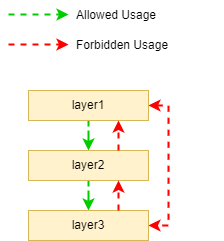

The diagram above was exported from draw.io. Its source (the exported page's mxGraphModel, read from the mxfile embedded in the PNG):
<mxGraphModel dx="2586" dy="946" grid="1" gridSize="10" guides="1" tooltips="1" connect="1" arrows="1" fold="1" page="1" pageScale="1" pageWidth="827" pageHeight="1169" math="0" shadow="0">
  <root>
    <mxCell id="0" />
    <mxCell id="1" parent="0" />
    <mxCell id="OW-me-8C6EzokwnecTvY-6" style="edgeStyle=orthogonalEdgeStyle;rounded=0;orthogonalLoop=1;jettySize=auto;html=1;entryX=0.5;entryY=0;entryDx=0;entryDy=0;dashed=1;strokeColor=#00CC00;strokeWidth=2;" edge="1" parent="1" source="OW-me-8C6EzokwnecTvY-1" target="OW-me-8C6EzokwnecTvY-4">
      <mxGeometry relative="1" as="geometry" />
    </mxCell>
    <mxCell id="OW-me-8C6EzokwnecTvY-8" style="edgeStyle=orthogonalEdgeStyle;rounded=0;orthogonalLoop=1;jettySize=auto;html=1;entryX=1;entryY=0.5;entryDx=0;entryDy=0;dashed=1;strokeColor=#FF0000;strokeWidth=2;startArrow=classic;startFill=1;" edge="1" parent="1" source="OW-me-8C6EzokwnecTvY-1" target="OW-me-8C6EzokwnecTvY-5">
      <mxGeometry relative="1" as="geometry">
        <Array as="points">
          <mxPoint x="220" y="255" />
          <mxPoint x="220" y="375" />
        </Array>
      </mxGeometry>
    </mxCell>
    <mxCell id="OW-me-8C6EzokwnecTvY-1" value="layer1" style="rounded=0;whiteSpace=wrap;html=1;fillColor=#fff2cc;strokeColor=#d6b656;" vertex="1" parent="1">
      <mxGeometry x="80" y="240" width="120" height="30" as="geometry" />
    </mxCell>
    <mxCell id="OW-me-8C6EzokwnecTvY-7" style="edgeStyle=orthogonalEdgeStyle;rounded=0;orthogonalLoop=1;jettySize=auto;html=1;dashed=1;strokeColor=#00CC00;align=center;verticalAlign=middle;fontFamily=Helvetica;fontSize=11;fontColor=default;labelBackgroundColor=default;endArrow=classic;strokeWidth=2;" edge="1" parent="1" source="OW-me-8C6EzokwnecTvY-4" target="OW-me-8C6EzokwnecTvY-5">
      <mxGeometry relative="1" as="geometry" />
    </mxCell>
    <mxCell id="OW-me-8C6EzokwnecTvY-4" value="layer2" style="rounded=0;whiteSpace=wrap;html=1;fillColor=#fff2cc;strokeColor=#d6b656;" vertex="1" parent="1">
      <mxGeometry x="80" y="300" width="120" height="30" as="geometry" />
    </mxCell>
    <mxCell id="OW-me-8C6EzokwnecTvY-5" value="layer3" style="rounded=0;whiteSpace=wrap;html=1;fillColor=#fff2cc;strokeColor=#d6b656;" vertex="1" parent="1">
      <mxGeometry x="80" y="360" width="120" height="30" as="geometry" />
    </mxCell>
    <mxCell id="OW-me-8C6EzokwnecTvY-9" style="edgeStyle=orthogonalEdgeStyle;rounded=0;orthogonalLoop=1;jettySize=auto;html=1;dashed=1;strokeColor=#00CC00;strokeWidth=2;" edge="1" parent="1">
      <mxGeometry relative="1" as="geometry">
        <mxPoint x="60" y="164" as="sourcePoint" />
        <mxPoint x="120" y="164" as="targetPoint" />
      </mxGeometry>
    </mxCell>
    <mxCell id="OW-me-8C6EzokwnecTvY-10" style="edgeStyle=orthogonalEdgeStyle;rounded=0;orthogonalLoop=1;jettySize=auto;html=1;dashed=1;strokeColor=#FF0000;strokeWidth=2;" edge="1" parent="1">
      <mxGeometry relative="1" as="geometry">
        <mxPoint x="60" y="194" as="sourcePoint" />
        <mxPoint x="120" y="194" as="targetPoint" />
      </mxGeometry>
    </mxCell>
    <mxCell id="OW-me-8C6EzokwnecTvY-11" value="Allowed Usage" style="text;html=1;align=left;verticalAlign=middle;whiteSpace=wrap;rounded=0;" vertex="1" parent="1">
      <mxGeometry x="126" y="150" width="150" height="30" as="geometry" />
    </mxCell>
    <mxCell id="OW-me-8C6EzokwnecTvY-12" value="Forbidden Usage" style="text;html=1;align=left;verticalAlign=middle;whiteSpace=wrap;rounded=0;" vertex="1" parent="1">
      <mxGeometry x="126" y="180" width="150" height="30" as="geometry" />
    </mxCell>
    <mxCell id="OW-me-8C6EzokwnecTvY-13" style="rounded=0;orthogonalLoop=1;jettySize=auto;html=1;entryX=0.75;entryY=1;entryDx=0;entryDy=0;dashed=1;strokeColor=#FF0000;strokeWidth=2;exitX=0.75;exitY=0;exitDx=0;exitDy=0;" edge="1" parent="1" source="OW-me-8C6EzokwnecTvY-5" target="OW-me-8C6EzokwnecTvY-4">
      <mxGeometry relative="1" as="geometry">
        <mxPoint x="210" y="435" as="sourcePoint" />
        <mxPoint x="210" y="555" as="targetPoint" />
      </mxGeometry>
    </mxCell>
    <mxCell id="OW-me-8C6EzokwnecTvY-14" style="rounded=0;orthogonalLoop=1;jettySize=auto;html=1;entryX=0.75;entryY=1;entryDx=0;entryDy=0;dashed=1;strokeColor=#FF0000;strokeWidth=2;exitX=0.75;exitY=0;exitDx=0;exitDy=0;" edge="1" parent="1" source="OW-me-8C6EzokwnecTvY-4" target="OW-me-8C6EzokwnecTvY-1">
      <mxGeometry relative="1" as="geometry">
        <mxPoint x="180" y="320" as="sourcePoint" />
        <mxPoint x="180" y="290" as="targetPoint" />
      </mxGeometry>
    </mxCell>
  </root>
</mxGraphModel>